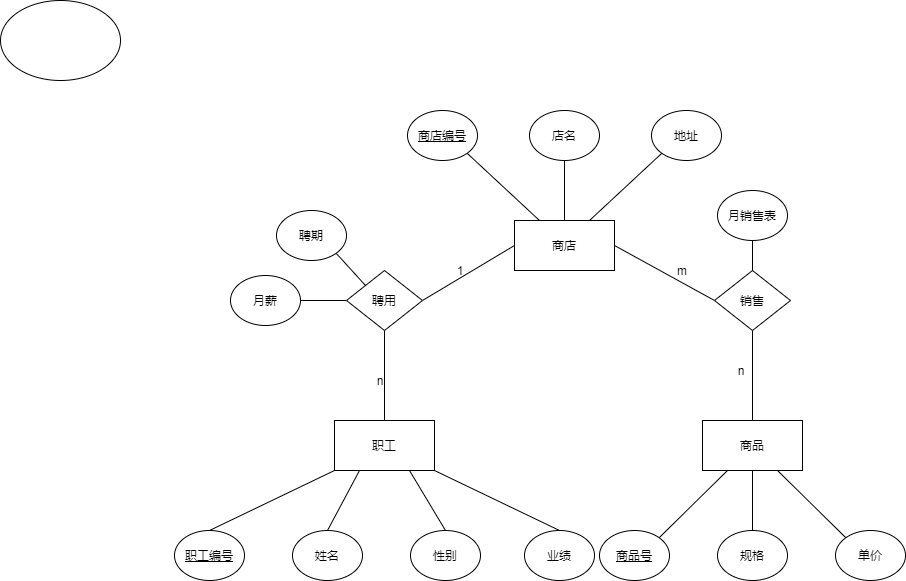

The diagram above was exported from draw.io. Its source (the exported page's mxGraphModel, read from the mxfile embedded in the PNG):
<mxGraphModel dx="1589" dy="1569" grid="1" gridSize="10" guides="1" tooltips="1" connect="1" arrows="1" fold="1" page="1" pageScale="1" pageWidth="827" pageHeight="1169" math="0" shadow="0">
  <root>
    <mxCell id="0" />
    <mxCell id="1" parent="0" />
    <mxCell id="9" style="rounded=0;orthogonalLoop=1;jettySize=auto;html=1;exitX=0.25;exitY=0;exitDx=0;exitDy=0;entryX=1;entryY=1;entryDx=0;entryDy=0;endArrow=none;endFill=0;" edge="1" parent="1" source="2" target="5">
      <mxGeometry relative="1" as="geometry" />
    </mxCell>
    <mxCell id="11" style="edgeStyle=none;rounded=0;orthogonalLoop=1;jettySize=auto;html=1;exitX=0.5;exitY=1;exitDx=0;exitDy=0;entryX=0.5;entryY=1;entryDx=0;entryDy=0;strokeColor=none;endArrow=none;endFill=0;" edge="1" parent="1" source="6" target="6">
      <mxGeometry relative="1" as="geometry">
        <Array as="points" />
      </mxGeometry>
    </mxCell>
    <mxCell id="12" value="" style="edgeStyle=none;rounded=0;orthogonalLoop=1;jettySize=auto;html=1;endArrow=none;endFill=0;" edge="1" parent="1" source="2" target="6">
      <mxGeometry relative="1" as="geometry" />
    </mxCell>
    <mxCell id="13" style="edgeStyle=none;rounded=0;orthogonalLoop=1;jettySize=auto;html=1;exitX=0.75;exitY=0;exitDx=0;exitDy=0;entryX=0;entryY=1;entryDx=0;entryDy=0;endArrow=none;endFill=0;" edge="1" parent="1" source="2" target="7">
      <mxGeometry relative="1" as="geometry" />
    </mxCell>
    <mxCell id="30" style="edgeStyle=none;rounded=0;orthogonalLoop=1;jettySize=auto;html=1;exitX=0;exitY=0.5;exitDx=0;exitDy=0;entryX=1;entryY=0.5;entryDx=0;entryDy=0;endArrow=none;endFill=0;" edge="1" parent="1" source="2" target="29">
      <mxGeometry relative="1" as="geometry" />
    </mxCell>
    <mxCell id="39" style="edgeStyle=none;rounded=0;orthogonalLoop=1;jettySize=auto;html=1;exitX=1;exitY=0.5;exitDx=0;exitDy=0;entryX=0;entryY=0.5;entryDx=0;entryDy=0;endArrow=none;endFill=0;" edge="1" parent="1" source="2" target="38">
      <mxGeometry relative="1" as="geometry" />
    </mxCell>
    <mxCell id="2" value="商店" style="rounded=0;whiteSpace=wrap;html=1;" vertex="1" parent="1">
      <mxGeometry x="394" y="140" width="100" height="50" as="geometry" />
    </mxCell>
    <mxCell id="18" style="edgeStyle=none;rounded=0;orthogonalLoop=1;jettySize=auto;html=1;exitX=0.5;exitY=1;exitDx=0;exitDy=0;entryX=0.5;entryY=0;entryDx=0;entryDy=0;endArrow=none;endFill=0;" edge="1" parent="1" source="3" target="16">
      <mxGeometry relative="1" as="geometry" />
    </mxCell>
    <mxCell id="19" style="edgeStyle=none;rounded=0;orthogonalLoop=1;jettySize=auto;html=1;exitX=0.25;exitY=1;exitDx=0;exitDy=0;entryX=1;entryY=0;entryDx=0;entryDy=0;endArrow=none;endFill=0;" edge="1" parent="1" source="3" target="15">
      <mxGeometry relative="1" as="geometry" />
    </mxCell>
    <mxCell id="20" style="edgeStyle=none;rounded=0;orthogonalLoop=1;jettySize=auto;html=1;exitX=0.75;exitY=1;exitDx=0;exitDy=0;entryX=0;entryY=0;entryDx=0;entryDy=0;endArrow=none;endFill=0;" edge="1" parent="1" source="3" target="17">
      <mxGeometry relative="1" as="geometry" />
    </mxCell>
    <mxCell id="3" value="商品" style="rounded=0;whiteSpace=wrap;html=1;" vertex="1" parent="1">
      <mxGeometry x="582" y="340" width="100" height="50" as="geometry" />
    </mxCell>
    <mxCell id="25" style="edgeStyle=none;rounded=0;orthogonalLoop=1;jettySize=auto;html=1;exitX=0;exitY=1;exitDx=0;exitDy=0;entryX=0.5;entryY=0;entryDx=0;entryDy=0;endArrow=none;endFill=0;" edge="1" parent="1" source="4" target="21">
      <mxGeometry relative="1" as="geometry" />
    </mxCell>
    <mxCell id="26" style="edgeStyle=none;rounded=0;orthogonalLoop=1;jettySize=auto;html=1;exitX=0.25;exitY=1;exitDx=0;exitDy=0;entryX=0.5;entryY=0;entryDx=0;entryDy=0;endArrow=none;endFill=0;" edge="1" parent="1" source="4" target="22">
      <mxGeometry relative="1" as="geometry" />
    </mxCell>
    <mxCell id="27" style="edgeStyle=none;rounded=0;orthogonalLoop=1;jettySize=auto;html=1;exitX=0.75;exitY=1;exitDx=0;exitDy=0;entryX=0.5;entryY=0;entryDx=0;entryDy=0;endArrow=none;endFill=0;" edge="1" parent="1" source="4" target="23">
      <mxGeometry relative="1" as="geometry" />
    </mxCell>
    <mxCell id="28" style="edgeStyle=none;rounded=0;orthogonalLoop=1;jettySize=auto;html=1;exitX=1;exitY=1;exitDx=0;exitDy=0;entryX=0.5;entryY=0;entryDx=0;entryDy=0;endArrow=none;endFill=0;" edge="1" parent="1" source="4" target="24">
      <mxGeometry relative="1" as="geometry" />
    </mxCell>
    <mxCell id="4" value="职工" style="rounded=0;whiteSpace=wrap;html=1;" vertex="1" parent="1">
      <mxGeometry x="214" y="340" width="100" height="50" as="geometry" />
    </mxCell>
    <mxCell id="5" value="商店编号" style="ellipse;whiteSpace=wrap;html=1;fontStyle=4" vertex="1" parent="1">
      <mxGeometry x="287" y="30" width="70" height="50" as="geometry" />
    </mxCell>
    <mxCell id="6" value="店名" style="ellipse;whiteSpace=wrap;html=1;" vertex="1" parent="1">
      <mxGeometry x="409" y="30" width="70" height="50" as="geometry" />
    </mxCell>
    <mxCell id="7" value="地址" style="ellipse;whiteSpace=wrap;html=1;" vertex="1" parent="1">
      <mxGeometry x="531" y="30" width="70" height="50" as="geometry" />
    </mxCell>
    <mxCell id="15" value="商品号" style="ellipse;whiteSpace=wrap;html=1;fontStyle=4" vertex="1" parent="1">
      <mxGeometry x="479" y="450" width="70" height="50" as="geometry" />
    </mxCell>
    <mxCell id="16" value="规格" style="ellipse;whiteSpace=wrap;html=1;" vertex="1" parent="1">
      <mxGeometry x="597" y="450" width="70" height="50" as="geometry" />
    </mxCell>
    <mxCell id="17" value="单价" style="ellipse;whiteSpace=wrap;html=1;" vertex="1" parent="1">
      <mxGeometry x="715" y="450" width="70" height="50" as="geometry" />
    </mxCell>
    <mxCell id="21" value="职工编号" style="ellipse;whiteSpace=wrap;html=1;fontStyle=4" vertex="1" parent="1">
      <mxGeometry x="54" y="450" width="70" height="50" as="geometry" />
    </mxCell>
    <mxCell id="22" value="姓名" style="ellipse;whiteSpace=wrap;html=1;" vertex="1" parent="1">
      <mxGeometry x="172" y="450" width="70" height="50" as="geometry" />
    </mxCell>
    <mxCell id="23" value="性别" style="ellipse;whiteSpace=wrap;html=1;" vertex="1" parent="1">
      <mxGeometry x="290" y="450" width="70" height="50" as="geometry" />
    </mxCell>
    <mxCell id="24" value="业绩" style="ellipse;whiteSpace=wrap;html=1;" vertex="1" parent="1">
      <mxGeometry x="404" y="450" width="70" height="50" as="geometry" />
    </mxCell>
    <mxCell id="31" style="edgeStyle=none;rounded=0;orthogonalLoop=1;jettySize=auto;html=1;exitX=0.5;exitY=1;exitDx=0;exitDy=0;entryX=0.5;entryY=0;entryDx=0;entryDy=0;endArrow=none;endFill=0;" edge="1" parent="1" source="29" target="4">
      <mxGeometry relative="1" as="geometry" />
    </mxCell>
    <mxCell id="36" style="edgeStyle=none;rounded=0;orthogonalLoop=1;jettySize=auto;html=1;exitX=0;exitY=0.5;exitDx=0;exitDy=0;entryX=1;entryY=0.5;entryDx=0;entryDy=0;endArrow=none;endFill=0;" edge="1" parent="1" source="29" target="34">
      <mxGeometry relative="1" as="geometry" />
    </mxCell>
    <mxCell id="29" value="聘用" style="rhombus;whiteSpace=wrap;html=1;" vertex="1" parent="1">
      <mxGeometry x="226" y="190" width="76" height="60" as="geometry" />
    </mxCell>
    <mxCell id="32" value="n" style="text;html=1;strokeColor=none;fillColor=none;align=center;verticalAlign=middle;whiteSpace=wrap;rounded=0;" vertex="1" parent="1">
      <mxGeometry x="240" y="290" width="40" height="20" as="geometry" />
    </mxCell>
    <mxCell id="33" value="1" style="text;html=1;strokeColor=none;fillColor=none;align=center;verticalAlign=middle;whiteSpace=wrap;rounded=0;" vertex="1" parent="1">
      <mxGeometry x="320" y="180" width="40" height="20" as="geometry" />
    </mxCell>
    <mxCell id="34" value="月薪" style="ellipse;whiteSpace=wrap;html=1;" vertex="1" parent="1">
      <mxGeometry x="110" y="195" width="70" height="50" as="geometry" />
    </mxCell>
    <mxCell id="37" style="edgeStyle=none;rounded=0;orthogonalLoop=1;jettySize=auto;html=1;exitX=1;exitY=1;exitDx=0;exitDy=0;entryX=0;entryY=0;entryDx=0;entryDy=0;endArrow=none;endFill=0;" edge="1" parent="1" source="35" target="29">
      <mxGeometry relative="1" as="geometry" />
    </mxCell>
    <mxCell id="35" value="聘期" style="ellipse;whiteSpace=wrap;html=1;" vertex="1" parent="1">
      <mxGeometry x="156" y="130" width="70" height="50" as="geometry" />
    </mxCell>
    <mxCell id="40" style="edgeStyle=none;rounded=0;orthogonalLoop=1;jettySize=auto;html=1;exitX=0.5;exitY=1;exitDx=0;exitDy=0;entryX=0.5;entryY=0;entryDx=0;entryDy=0;endArrow=none;endFill=0;" edge="1" parent="1" source="38" target="3">
      <mxGeometry relative="1" as="geometry" />
    </mxCell>
    <mxCell id="38" value="销售" style="rhombus;whiteSpace=wrap;html=1;" vertex="1" parent="1">
      <mxGeometry x="594" y="190" width="76" height="60" as="geometry" />
    </mxCell>
    <mxCell id="42" style="edgeStyle=none;rounded=0;orthogonalLoop=1;jettySize=auto;html=1;exitX=0.5;exitY=1;exitDx=0;exitDy=0;entryX=0.5;entryY=0;entryDx=0;entryDy=0;endArrow=none;endFill=0;" edge="1" parent="1" source="41" target="38">
      <mxGeometry relative="1" as="geometry" />
    </mxCell>
    <mxCell id="41" value="月销售表" style="ellipse;whiteSpace=wrap;html=1;" vertex="1" parent="1">
      <mxGeometry x="597" y="110" width="70" height="50" as="geometry" />
    </mxCell>
    <mxCell id="43" value="" style="ellipse;whiteSpace=wrap;html=1;" vertex="1" parent="1">
      <mxGeometry x="-120" y="-80" width="120" height="80" as="geometry" />
    </mxCell>
    <mxCell id="44" value="m" style="text;html=1;strokeColor=none;fillColor=none;align=center;verticalAlign=middle;whiteSpace=wrap;rounded=0;" vertex="1" parent="1">
      <mxGeometry x="542" y="180" width="40" height="20" as="geometry" />
    </mxCell>
    <mxCell id="45" value="n" style="text;html=1;strokeColor=none;fillColor=none;align=center;verticalAlign=middle;whiteSpace=wrap;rounded=0;" vertex="1" parent="1">
      <mxGeometry x="601" y="280" width="40" height="20" as="geometry" />
    </mxCell>
  </root>
</mxGraphModel>